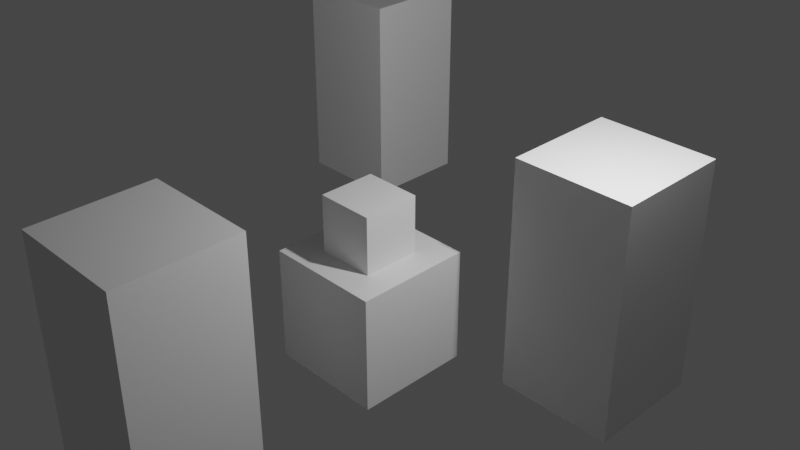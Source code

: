 # Source: cubes_2.blend  (saved by Blender 3.3.6; exported with 4.5.12 LTS)
import bpy
from mathutils import Matrix  # noqa: F401  (used for matrix-valued properties, if any)

bpy.ops.wm.read_factory_settings(use_empty=True)
scene = bpy.context.scene
scene.name = 'Scene'

# ---- collections
col_collection = bpy.data.collections.new('Collection'); scene.collection.children.link(col_collection)

# ---- materials (node trees are filled in below, after node groups)
mat_material = bpy.data.materials.new('Material')
mat_material.alpha_threshold = 0.0
mat_material.use_transparent_shadow = False
mat_material.roughness = 0.5
mat_material.line_color = (0.0, 0.0, 0.0, 1.0)
mat_material_001 = bpy.data.materials.new('Material.001')
mat_material_001.alpha_threshold = 0.0
mat_material_001.use_transparent_shadow = False
mat_material_001.roughness = 0.5
mat_material_001.line_color = (0.0, 0.0, 0.0, 1.0)
mat_material_002 = bpy.data.materials.new('Material.002')
mat_material_002.alpha_threshold = 0.0
mat_material_002.use_transparent_shadow = False
mat_material_002.roughness = 0.5
mat_material_002.line_color = (0.0, 0.0, 0.0, 1.0)
mat_material_003 = bpy.data.materials.new('Material.003')
mat_material_003.alpha_threshold = 0.0
mat_material_003.use_transparent_shadow = False
mat_material_003.roughness = 0.5
mat_material_003.line_color = (0.0, 0.0, 0.0, 1.0)
mat_material_004 = bpy.data.materials.new('Material.004')
mat_material_004.alpha_threshold = 0.0
mat_material_004.use_transparent_shadow = False
mat_material_004.roughness = 0.5
mat_material_004.line_color = (0.0, 0.0, 0.0, 1.0)

# ---- material node trees
mat_material.use_nodes = True; mat_material.node_tree.nodes.clear()
_N = mat_material.node_tree.nodes; _L = mat_material.node_tree.links
n0 = _N.new('ShaderNodeOutputMaterial'); n0.name = 'Material Output'; n0.location = (300, 300)
n1 = _N.new('ShaderNodeBsdfPrincipled'); n1.name = 'Principled BSDF'; n1.location = (10, 300)
n1.distribution = 'GGX'
n1.subsurface_method = 'RANDOM_WALK_SKIN'
n1.inputs[3].default_value = 1.45
n1.inputs[27].default_value = (0.0, 0.0, 0.0, 1.0)
n1.inputs[28].default_value = 1.0
_L.new(n1.outputs[0], n0.inputs[0])
n0.is_active_output = True
mat_material_001.use_nodes = True; mat_material_001.node_tree.nodes.clear()
_N = mat_material_001.node_tree.nodes; _L = mat_material_001.node_tree.links
n0 = _N.new('ShaderNodeOutputMaterial'); n0.name = 'Material Output'; n0.location = (300, 300)
n1 = _N.new('ShaderNodeBsdfPrincipled'); n1.name = 'Principled BSDF'; n1.location = (10, 300)
n1.distribution = 'GGX'
n1.subsurface_method = 'RANDOM_WALK_SKIN'
n1.inputs[3].default_value = 1.45
n1.inputs[27].default_value = (0.0, 0.0, 0.0, 1.0)
n1.inputs[28].default_value = 1.0
_L.new(n1.outputs[0], n0.inputs[0])
n0.is_active_output = True
mat_material_002.use_nodes = True; mat_material_002.node_tree.nodes.clear()
_N = mat_material_002.node_tree.nodes; _L = mat_material_002.node_tree.links
n0 = _N.new('ShaderNodeOutputMaterial'); n0.name = 'Material Output'; n0.location = (300, 300)
n1 = _N.new('ShaderNodeBsdfPrincipled'); n1.name = 'Principled BSDF'; n1.location = (10, 300)
n1.distribution = 'GGX'
n1.subsurface_method = 'RANDOM_WALK_SKIN'
n1.inputs[3].default_value = 1.45
n1.inputs[27].default_value = (0.0, 0.0, 0.0, 1.0)
n1.inputs[28].default_value = 1.0
_L.new(n1.outputs[0], n0.inputs[0])
n0.is_active_output = True
mat_material_003.use_nodes = True; mat_material_003.node_tree.nodes.clear()
_N = mat_material_003.node_tree.nodes; _L = mat_material_003.node_tree.links
n0 = _N.new('ShaderNodeOutputMaterial'); n0.name = 'Material Output'; n0.location = (300, 300)
n1 = _N.new('ShaderNodeBsdfPrincipled'); n1.name = 'Principled BSDF'; n1.location = (10, 300)
n1.distribution = 'GGX'
n1.subsurface_method = 'RANDOM_WALK_SKIN'
n1.inputs[3].default_value = 1.45
n1.inputs[27].default_value = (0.0, 0.0, 0.0, 1.0)
n1.inputs[28].default_value = 1.0
_L.new(n1.outputs[0], n0.inputs[0])
n0.is_active_output = True
mat_material_004.use_nodes = True; mat_material_004.node_tree.nodes.clear()
_N = mat_material_004.node_tree.nodes; _L = mat_material_004.node_tree.links
n0 = _N.new('ShaderNodeOutputMaterial'); n0.name = 'Material Output'; n0.location = (300, 300)
n1 = _N.new('ShaderNodeBsdfPrincipled'); n1.name = 'Principled BSDF'; n1.location = (10, 300)
n1.distribution = 'GGX'
n1.subsurface_method = 'RANDOM_WALK_SKIN'
n1.inputs[3].default_value = 1.45
n1.inputs[27].default_value = (0.0, 0.0, 0.0, 1.0)
n1.inputs[28].default_value = 1.0
_L.new(n1.outputs[0], n0.inputs[0])
n0.is_active_output = True

# ---- world
world_world = bpy.data.worlds.new('World'); scene.world = world_world
world_world.use_nodes = True; world_world.node_tree.nodes.clear()
_N = world_world.node_tree.nodes; _L = world_world.node_tree.links
n0 = _N.new('ShaderNodeOutputWorld'); n0.name = 'World Output'; n0.location = (300, 300)
n1 = _N.new('ShaderNodeBackground'); n1.name = 'Background'; n1.location = (10, 300)
n1.inputs[0].default_value = (0.05088, 0.05088, 0.05088, 1.0)
_L.new(n1.outputs[0], n0.inputs[0])
n0.is_active_output = True
world_world.color = (0.05088, 0.05088, 0.05088)
world_world.use_sun_shadow = False
world_world.sun_shadow_jitter_overblur = 0.0

# ---- cameras
cam_camera = bpy.data.cameras.new('Camera')
cam_camera.clip_end = 100.0
cam_camera.ortho_scale = 7.314

# ---- lights
light_light = bpy.data.lights.new('Light', 'POINT')
light_light.transmission_factor = 0.0
light_light.energy = 1000.0
light_light.shadow_soft_size = 0.1
light_light.shadow_maximum_resolution = 0.006
light_light.use_absolute_resolution = True

# ---- meshes
me_cube = bpy.data.meshes.new('Cube')
me_cube.from_pydata([(1.0, 1.0, 1.0), (1.0, 1.0, -1.0), (1.0, -1.0, 1.0), (1.0, -1.0, -1.0), (-1.0, 1.0, 1.0), (-1.0, 1.0, -1.0), (-1.0, -1.0, 1.0), (-1.0, -1.0, -1.0)], [], [(0, 4, 6, 2), (3, 2, 6, 7), (7, 6, 4, 5), (5, 1, 3, 7), (1, 0, 2, 3), (5, 4, 0, 1)])
_uv = me_cube.uv_layers.new(name='UVMap')
_uv.uv.foreach_set('vector', [0.625, 0.5, 0.875, 0.5, 0.875, 0.75, 0.625, 0.75, 0.375, 0.75, 0.625, 0.75, 0.625, 1.0, 0.375, 1.0, 0.375, 0.0, 0.625, 0.0, 0.625, 0.25, 0.375, 0.25, 0.125, 0.5, 0.375, 0.5, 0.375, 0.75, 0.125, 0.75, 0.375, 0.5, 0.625, 0.5, 0.625, 0.75, 0.375, 0.75, 0.375, 0.25, 0.625, 0.25, 0.625, 0.5, 0.375, 0.5])
me_cube.materials.append(mat_material)
me_cube.use_mirror_vertex_groups = False
me_cube.update()
me_cube_001 = bpy.data.meshes.new('Cube.001')
me_cube_001.from_pydata([(1.0, 1.0, 1.0), (1.0, 1.0, -1.0), (1.0, -1.0, 1.0), (1.0, -1.0, -1.0), (-1.0, 1.0, 1.0), (-1.0, 1.0, -1.0), (-1.0, -1.0, 1.0), (-1.0, -1.0, -1.0)], [], [(0, 4, 6, 2), (3, 2, 6, 7), (7, 6, 4, 5), (5, 1, 3, 7), (1, 0, 2, 3), (5, 4, 0, 1)])
_uv = me_cube_001.uv_layers.new(name='UVMap')
_uv.uv.foreach_set('vector', [0.625, 0.5, 0.875, 0.5, 0.875, 0.75, 0.625, 0.75, 0.375, 0.75, 0.625, 0.75, 0.625, 1.0, 0.375, 1.0, 0.375, 0.0, 0.625, 0.0, 0.625, 0.25, 0.375, 0.25, 0.125, 0.5, 0.375, 0.5, 0.375, 0.75, 0.125, 0.75, 0.375, 0.5, 0.625, 0.5, 0.625, 0.75, 0.375, 0.75, 0.375, 0.25, 0.625, 0.25, 0.625, 0.5, 0.375, 0.5])
me_cube_001.materials.append(mat_material_001)
me_cube_001.use_mirror_vertex_groups = False
me_cube_001.update()
me_cube_002 = bpy.data.meshes.new('Cube.002')
me_cube_002.from_pydata([(1.0, 1.0, 1.0), (1.0, 1.0, -1.0), (1.0, -1.0, 1.0), (1.0, -1.0, -1.0), (-1.0, 1.0, 1.0), (-1.0, 1.0, -1.0), (-1.0, -1.0, 1.0), (-1.0, -1.0, -1.0)], [], [(0, 4, 6, 2), (3, 2, 6, 7), (7, 6, 4, 5), (5, 1, 3, 7), (1, 0, 2, 3), (5, 4, 0, 1)])
_uv = me_cube_002.uv_layers.new(name='UVMap')
_uv.uv.foreach_set('vector', [0.625, 0.5, 0.875, 0.5, 0.875, 0.75, 0.625, 0.75, 0.375, 0.75, 0.625, 0.75, 0.625, 1.0, 0.375, 1.0, 0.375, 0.0, 0.625, 0.0, 0.625, 0.25, 0.375, 0.25, 0.125, 0.5, 0.375, 0.5, 0.375, 0.75, 0.125, 0.75, 0.375, 0.5, 0.625, 0.5, 0.625, 0.75, 0.375, 0.75, 0.375, 0.25, 0.625, 0.25, 0.625, 0.5, 0.375, 0.5])
me_cube_002.materials.append(mat_material_002)
me_cube_002.use_mirror_vertex_groups = False
me_cube_002.update()
me_cube_003 = bpy.data.meshes.new('Cube.003')
me_cube_003.from_pydata([(1.0, 1.0, 1.0), (1.0, 1.0, -1.0), (1.0, -1.0, 1.0), (1.0, -1.0, -1.0), (-1.0, 1.0, 1.0), (-1.0, 1.0, -1.0), (-1.0, -1.0, 1.0), (-1.0, -1.0, -1.0)], [], [(0, 4, 6, 2), (3, 2, 6, 7), (7, 6, 4, 5), (5, 1, 3, 7), (1, 0, 2, 3), (5, 4, 0, 1)])
_uv = me_cube_003.uv_layers.new(name='UVMap')
_uv.uv.foreach_set('vector', [0.625, 0.5, 0.875, 0.5, 0.875, 0.75, 0.625, 0.75, 0.375, 0.75, 0.625, 0.75, 0.625, 1.0, 0.375, 1.0, 0.375, 0.0, 0.625, 0.0, 0.625, 0.25, 0.375, 0.25, 0.125, 0.5, 0.375, 0.5, 0.375, 0.75, 0.125, 0.75, 0.375, 0.5, 0.625, 0.5, 0.625, 0.75, 0.375, 0.75, 0.375, 0.25, 0.625, 0.25, 0.625, 0.5, 0.375, 0.5])
me_cube_003.materials.append(mat_material_003)
me_cube_003.use_mirror_vertex_groups = False
me_cube_003.update()
me_cube_004 = bpy.data.meshes.new('Cube.004')
me_cube_004.from_pydata([(1.0, 1.0, 1.0), (1.0, 1.0, -1.0), (1.0, -1.0, 1.0), (1.0, -1.0, -1.0), (-1.0, 1.0, 1.0), (-1.0, 1.0, -1.0), (-1.0, -1.0, 1.0), (-1.0, -1.0, -1.0)], [], [(0, 4, 6, 2), (3, 2, 6, 7), (7, 6, 4, 5), (5, 1, 3, 7), (1, 0, 2, 3), (5, 4, 0, 1)])
_uv = me_cube_004.uv_layers.new(name='UVMap')
_uv.uv.foreach_set('vector', [0.625, 0.5, 0.875, 0.5, 0.875, 0.75, 0.625, 0.75, 0.375, 0.75, 0.625, 0.75, 0.625, 1.0, 0.375, 1.0, 0.375, 0.0, 0.625, 0.0, 0.625, 0.25, 0.375, 0.25, 0.125, 0.5, 0.375, 0.5, 0.375, 0.75, 0.125, 0.75, 0.375, 0.5, 0.625, 0.5, 0.625, 0.75, 0.375, 0.75, 0.375, 0.25, 0.625, 0.25, 0.625, 0.5, 0.375, 0.5])
me_cube_004.materials.append(mat_material_004)
me_cube_004.use_mirror_vertex_groups = False
me_cube_004.update()

# ---- objects
ob_cube = bpy.data.objects.new('Cube', me_cube)
ob_light = bpy.data.objects.new('Light', light_light)
ob_camera = bpy.data.objects.new('Camera', cam_camera)
ob_cube_001 = bpy.data.objects.new('Cube.001', me_cube_001)
ob_cube_002 = bpy.data.objects.new('Cube.002', me_cube_002)
ob_cube_003 = bpy.data.objects.new('Cube.003', me_cube_003)
ob_cube_004 = bpy.data.objects.new('Cube.004', me_cube_004)

# ---- transforms, parenting, visibility, modifiers, constraints
ob_cube.location = (0.0, 0.0, 0.0)
ob_cube.lock_rotations_4d = False
ob_cube.empty_display_type = 'ARROWS'
ob_cube.lineart.crease_threshold = 0.0
ob_light.location = (4.076, 1.005, 5.904)
ob_light.rotation_euler = (0.6503, 0.05522, 1.866)
ob_light.lock_rotations_4d = False
ob_light.empty_display_type = 'ARROWS'
ob_light.color = (0.0, 0.0, 0.0, 0.0)
ob_light.lineart.crease_threshold = 0.0
ob_camera.location = (11.0, -10.0, 10.0)
ob_camera.rotation_euler = (1.05, 0.0, 0.801)
ob_camera.lock_rotations_4d = False
ob_camera.empty_display_type = 'ARROWS'
ob_camera.color = (0.0, 0.0, 0.0, 0.0)
ob_camera.display_type = 'WIRE'
ob_camera.lineart.crease_threshold = 0.0
ob_cube_001.location = (3.0, 2.0, 1.0)
ob_cube_001.scale = (1.0, 1.0, 2.0)
ob_cube_001.lock_rotations_4d = False
ob_cube_001.empty_display_type = 'ARROWS'
ob_cube_001.lineart.crease_threshold = 0.0
ob_cube_002.location = (-5.0, 5.0, 1.0)
ob_cube_002.scale = (1.0, 1.0, 2.0)
ob_cube_002.lock_rotations_4d = False
ob_cube_002.empty_display_type = 'ARROWS'
ob_cube_002.lineart.crease_threshold = 0.0
ob_cube_003.location = (0.0, -4.0, 1.0)
ob_cube_003.scale = (1.0, 1.0, 2.0)
ob_cube_003.lock_rotations_4d = False
ob_cube_003.empty_display_type = 'ARROWS'
ob_cube_003.lineart.crease_threshold = 0.0
ob_cube_004.location = (0.0, 0.0, 1.5)
ob_cube_004.scale = (0.5, 0.5, 0.5)
ob_cube_004.lock_rotations_4d = False
ob_cube_004.empty_display_type = 'ARROWS'
ob_cube_004.lineart.crease_threshold = 0.0

# ---- collection membership
col_collection.objects.link(ob_cube)
col_collection.objects.link(ob_light)
col_collection.objects.link(ob_camera)
col_collection.objects.link(ob_cube_001)
col_collection.objects.link(ob_cube_002)
col_collection.objects.link(ob_cube_003)
col_collection.objects.link(ob_cube_004)

# ---- scene / render settings (as saved in the file)
scene.camera = ob_camera
scene.frame_start = 1; scene.frame_end = 250; scene.frame_set(1)
scene.render.engine = 'BLENDER_EEVEE_NEXT'
scene.cycles.sampling_pattern = 'TABULATED_SOBOL'
scene.cycles.use_light_tree = False
scene.view_settings.view_transform = 'Filmic'
bpy.context.view_layer.update()
